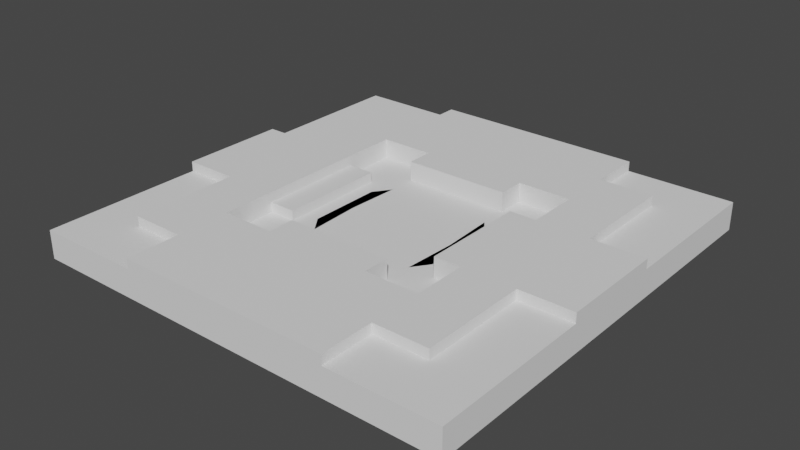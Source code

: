 # Source: hostel.blend  (saved by Blender 3.2.14; exported with 4.5.12 LTS)
import bpy
from mathutils import Matrix  # noqa: F401  (used for matrix-valued properties, if any)

bpy.ops.wm.read_factory_settings(use_empty=True)
scene = bpy.context.scene
scene.name = 'Scene'

# ---- collections
col_collection = bpy.data.collections.new('Collection'); scene.collection.children.link(col_collection)

# ---- world
world_world = bpy.data.worlds.new('World'); scene.world = world_world
world_world.use_nodes = True; world_world.node_tree.nodes.clear()
_N = world_world.node_tree.nodes; _L = world_world.node_tree.links
n0 = _N.new('ShaderNodeOutputWorld'); n0.name = 'World Output'; n0.location = (300, 300)
n1 = _N.new('ShaderNodeBackground'); n1.name = 'Background'; n1.location = (10, 300)
n1.inputs[0].default_value = (0.05088, 0.05088, 0.05088, 1.0)
_L.new(n1.outputs[0], n0.inputs[0])
n0.is_active_output = True
world_world.color = (0.05088, 0.05088, 0.05088)
world_world.use_sun_shadow = False
world_world.sun_shadow_jitter_overblur = 0.0

# ---- meshes
me_cube = bpy.data.meshes.new('Cube')
me_cube.from_pydata([(-10.9, -10.9, -10.9), (-10.9, -10.9, 10.9), (-10.9, 10.9, -10.9), (-10.9, 10.9, 10.9), (10.9, -10.9, -10.9), (10.9, -10.9, 10.9), (10.9, 10.9, -10.9), (10.9, 10.9, 10.9), (-10.9, 0.0, -10.9), (-10.9, 0.0, 10.9), (10.9, 0.0, -10.9), (10.9, 0.0, 10.9), (0.0, 10.9, -10.9), (0.0, 10.9, 10.9), (0.0, -10.9, -10.9), (0.0, -10.9, 10.9), (0.0, 0.0, 10.9), (-5.45, -8.177, -18.56), (-5.451, 10.9, -10.9), (-5.451, -10.9, 10.9), (-5.451, 0.0, -10.9), (-5.451, 10.9, 10.9), (-5.451, -10.9, -10.9), (-5.451, 0.0, 10.9), (5.451, 10.9, 10.9), (5.451, -10.9, -10.9), (5.451, 0.0, 10.9), (5.451, 10.9, -10.9), (5.451, -10.9, 10.9), (-2.726, 10.9, 10.9), (-2.726, -10.9, -10.9), (-2.726, 0.0, 10.9), (-2.726, 10.9, -10.9), (-2.726, -10.9, 10.9), (-5.45, 10.9, -18.56), (2.726, 10.9, -10.9), (2.726, -10.9, 10.9), (-4.088, 10.9, -18.56), (2.726, 10.9, 10.9), (2.726, -10.9, -10.9), (2.726, 0.0, 10.9), (-10.9, 5.451, 10.9), (10.9, 5.451, -10.9), (-10.9, 5.451, -10.9), (10.9, 5.451, 10.9), (0.0, 5.451, 10.9), (-5.451, 5.451, -10.9), (-5.451, 5.451, 10.9), (5.451, 5.451, 10.9), (5.451, 5.451, -10.9), (-2.726, 5.451, 10.9), (-2.726, 5.451, -10.9), (2.726, 5.451, -10.9), (2.726, 5.451, 10.9), (-10.9, -5.451, -10.9), (10.9, -5.451, 10.9), (-10.9, -5.451, 10.9), (10.9, -5.451, -10.9), (0.0, -5.451, 10.9), (-5.451, -5.451, -10.9), (-5.451, -5.451, 10.9), (5.451, -5.451, 10.9), (5.451, -5.451, -10.9), (-2.726, -5.451, 10.9), (-2.726, -5.451, -10.9), (2.726, -5.451, -10.9), (2.726, -5.451, 10.9), (8.177, 10.9, 10.9), (8.177, -10.9, -10.9), (8.177, 0.0, 10.9), (8.177, 10.9, -10.9), (8.177, -10.9, 10.9), (8.177, 5.451, 10.9), (8.177, 5.451, -10.9), (8.177, -5.451, 10.9), (8.177, -5.451, -10.9), (-8.177, 10.9, -10.9), (-8.177, -10.9, 10.9), (-8.177, 10.9, 10.9), (-8.177, -10.9, -10.9), (-8.177, 0.0, 10.9), (-8.177, 5.451, -10.9), (-8.177, 5.451, 10.9), (-8.177, -5.451, -10.9), (-8.177, -5.451, 10.9), (-10.9, -2.726, 10.9), (10.9, -2.726, -10.9), (-10.9, -2.726, -10.9), (10.9, -2.726, 10.9), (0.0, -2.726, 10.9), (0.0006533, -8.177, -18.56), (-5.451, -2.726, -10.9), (-5.451, -2.726, 10.9), (5.451, -2.726, 10.9), (5.451, -2.726, -10.9), (-2.726, -2.726, 10.9), (0.0006533, -10.9, -18.56), (-2.725, -10.9, -18.56), (2.726, -2.726, 10.9), (8.177, -2.726, -10.9), (8.177, -2.726, 10.9), (-8.177, -2.726, 10.9), (-8.177, -2.726, -10.9), (-10.9, 2.726, -10.9), (10.9, 2.726, 10.9), (0.0006533, 10.9, -18.56), (0.0, 2.726, 10.9), (-5.451, 2.726, -10.9), (-5.451, 2.726, 10.9), (5.451, 2.726, 10.9), (5.451, 2.726, -10.9), (-2.726, 2.726, 10.9), (2.726, 10.9, -18.56), (-8.176, 0.0, -18.56), (2.726, 2.726, 10.9), (-10.9, 2.726, 10.9), (10.9, 2.726, -10.9), (8.177, 2.726, 10.9), (8.177, 2.726, -10.9), (-8.177, 2.726, -10.9), (-8.177, 2.726, 10.9), (-10.9, 8.177, 10.9), (10.9, 8.177, -10.9), (-10.9, 8.177, -10.9), (10.9, 8.177, 10.9), (0.0, 8.177, 10.9), (-5.451, 8.177, -10.9), (-5.451, 8.177, 10.9), (5.451, 8.177, 10.9), (5.451, 8.177, -10.9), (-2.726, 8.177, 10.9), (2.726, 8.177, 10.9), (8.177, 8.177, -10.9), (8.177, 8.177, 10.9), (-8.177, 8.177, 10.9), (-8.177, 8.177, -10.9), (-10.9, -8.177, -10.9), (10.9, -8.177, 10.9), (0.0, -8.177, 10.9), (-5.451, -8.177, -10.9), (-5.451, -8.177, 10.9), (5.451, -8.177, 10.9), (5.451, -8.177, -10.9), (-2.726, -8.177, 10.9), (2.726, -8.177, 10.9), (-10.9, -8.177, 10.9), (10.9, -8.177, -10.9), (8.177, -8.177, 10.9), (8.177, -8.177, -10.9), (-8.177, -8.177, -10.9), (-8.177, -8.177, 10.9), (-10.9, 4.088, 10.9), (10.9, 4.088, -10.9), (-10.9, 4.088, -10.9), (10.9, 4.088, 10.9), (0.0, 4.088, -10.9), (0.0, 4.088, 10.9), (-5.451, 4.088, -10.9), (-5.451, 4.088, 10.9), (5.451, 4.088, 10.9), (5.451, 4.088, -10.9), (-2.726, 4.088, 10.9), (-2.726, 4.088, -10.9), (2.726, 4.088, -10.9), (2.726, 4.088, 10.9), (8.177, 4.088, 10.9), (8.177, 4.088, -10.9), (-8.177, 4.088, -10.9), (-8.177, 4.088, 10.9), (-10.9, -4.088, -10.9), (10.9, -4.088, 10.9), (0.0, -4.088, 10.9), (0.0, -4.088, -10.9), (-5.451, -4.088, -10.9), (-5.451, -4.088, 10.9), (5.451, -4.088, 10.9), (5.451, -4.088, -10.9), (-2.726, -4.088, 10.9), (-2.726, -4.088, -10.9), (2.726, -4.088, -10.9), (2.726, -4.088, 10.9), (8.177, -4.088, -10.9), (8.177, -4.088, 10.9), (-8.177, -4.088, 10.9), (-8.177, -4.088, -10.9), (-10.9, -4.088, 10.9), (10.9, -4.088, -10.9), (4.088, 10.9, 10.9), (4.088, -10.9, -10.9), (4.088, 0.0, 10.9), (4.088, 10.9, -10.9), (4.088, -10.9, 10.9), (4.088, 0.0, -10.9), (4.088, 5.451, 10.9), (4.088, 5.451, -10.9), (4.088, -5.451, 10.9), (4.088, -5.451, -10.9), (4.088, -2.726, -10.9), (4.088, -2.726, 10.9), (4.088, 2.726, 10.9), (4.088, 2.726, -10.9), (4.088, 8.177, 10.9), (4.088, -8.177, 10.9), (10.9, 0.0, -18.56), (4.088, 4.088, 10.9), (10.9, -2.726, -18.56), (4.088, -4.088, 10.9), (-4.088, 10.9, -10.9), (-4.088, -10.9, 10.9), (-4.088, 0.0, -10.9), (-4.088, 10.9, 10.9), (-4.088, -10.9, -10.9), (-4.088, 0.0, 10.9), (-4.088, 5.451, -10.9), (-4.088, 5.451, 10.9), (-4.088, -5.451, -10.9), (-4.088, -5.451, 10.9), (-4.088, -2.726, 10.9), (-4.088, -2.726, -10.9), (-4.088, 2.726, -10.9), (-4.088, 2.726, 10.9), (-4.088, 8.177, 10.9), (-4.088, -8.177, 10.9), (-4.088, 4.088, 10.9), (-10.9, 0.0, -18.56), (-4.088, -4.088, 10.9), (-10.9, 2.726, -18.56), (2.854, 0.0, -3.249), (0.0, 0.0, -3.249), (0.0, 2.726, -3.249), (-2.854, 0.0, -3.249), (-2.234, 0.7661, -3.249), (4.088, 0.0, -3.249), (2.234, 0.7661, -3.249), (-4.088, 5.451, -3.249), (-5.451, 5.451, -3.249), (4.088, 5.451, -3.249), (2.726, 5.451, -3.249), (-5.451, -4.088, -3.249), (-5.451, -5.451, -3.249), (5.451, -4.088, -3.249), (5.451, -5.451, -3.249), (-2.726, -4.088, -3.249), (-2.726, -5.451, -3.249), (2.726, -4.088, -3.249), (2.726, -5.451, -3.249), (-4.088, -5.451, -3.249), (4.088, -5.451, -3.249), (0.0, -2.726, -3.249), (-2.234, -0.7661, -3.249), (2.234, -0.7661, -3.249), (4.088, -2.726, -3.249), (-4.088, -2.726, -3.249), (-5.451, -2.726, -3.249), (0.0, 4.088, -3.249), (-5.451, 4.088, -3.249), (-5.451, 2.726, -3.249), (5.451, 4.088, -3.249), (5.451, 2.726, -3.249), (-2.726, 4.088, -3.249), (2.726, 4.088, -3.249), (-4.088, 2.726, -3.249), (4.088, 2.726, -3.249), (5.451, 5.451, -3.249), (-2.726, 5.451, -3.249), (4.088, 4.088, -3.249), (-4.088, 4.088, -3.249), (0.0, -4.088, -3.249), (5.451, -2.726, -3.249), (4.088, -4.088, -3.249), (-4.088, -4.088, -3.249), (-4.088, 0.0, -3.249), (-5.45, -10.9, -18.56), (-5.45, 2.726, -18.56), (-5.45, 0.0, -18.56), (4.089, -10.9, -18.56), (5.452, -10.9, -18.56), (8.177, 0.0, -18.56), (5.452, 0.0, -18.56), (5.452, 2.726, -18.56), (5.452, -8.177, -18.56), (-4.088, -10.9, -18.56), (-2.725, 10.9, -18.56), (-2.725, -8.177, -18.56), (4.089, 10.9, -18.56), (2.726, -10.9, -18.56), (2.726, -8.177, -18.56), (0.0006533, 8.177, -18.56), (0.0006533, 5.451, -18.56), (-5.45, 8.177, -18.56), (-5.45, 5.451, -18.56), (5.452, 8.177, -18.56), (5.452, 5.451, -18.56), (-2.725, 8.177, -18.56), (-2.725, 5.451, -18.56), (2.726, 8.177, -18.56), (2.726, 5.451, -18.56), (-4.088, 5.451, -18.56), (4.089, 5.451, -18.56), (8.177, 5.451, -18.56), (0.0006533, -4.088, -18.56), (0.0006533, -5.451, -18.56), (-5.45, -4.088, -18.56), (-5.45, -5.451, -18.56), (5.452, -4.088, -18.56), (5.452, -5.451, -18.56), (-2.725, -4.088, -18.56), (-2.725, -5.451, -18.56), (2.726, -4.088, -18.56), (2.726, -5.451, -18.56), (-4.088, -5.451, -18.56), (4.089, -5.451, -18.56), (8.177, -5.451, -18.56), (8.177, -4.088, -18.56), (8.177, 8.177, -18.56), (8.177, 2.726, -18.56), (-8.176, 5.451, -18.56), (-8.176, -5.451, -18.56), (-8.176, -4.088, -18.56), (-8.176, 8.177, -18.56), (-8.176, 2.726, -18.56), (-10.9, -2.726, -18.56), (-5.45, -2.726, -18.56), (5.452, -2.726, -18.56), (8.177, -2.726, -18.56), (-8.176, -2.726, -18.56), (2.726, 4.088, -10.9), (2.726, 4.088, -18.56), (-5.45, 4.088, -18.56), (5.452, 4.088, -18.56), (10.9, 2.726, -18.56), (8.177, 4.088, -18.56), (-8.176, 4.088, -18.56), (5.452, 10.9, -18.56), (4.089, 8.177, -18.56), (-4.088, 8.177, -18.56), (8.177, -8.177, -18.56), (-8.176, -8.177, -18.56), (-4.088, -8.177, -18.56), (4.089, -8.177, -18.56), (0.0006533, 4.088, -18.56), (-2.725, 4.088, -18.56), (4.089, 0.0, -18.56), (4.089, -2.726, -18.56), (4.089, 2.726, -18.56), (2.726, 5.451, -10.9), (-2.726, 2.726, -3.249), (-3.343, 0.0, -3.249), (2.726, 2.726, -3.249), (3.343, 0.0, -3.249), (-2.726, -2.726, -3.249), (2.726, -2.726, -3.249), (0.0, -1.875, -3.249), (0.0, 1.875, -3.249), (-3.343, 1.875, -3.249), (-2.234, 0.0, -3.249), (3.343, 1.875, -3.249), (2.234, 0.0, -3.249), (-3.343, -1.875, -3.249), (3.343, -1.875, -3.249), (0.0, -0.7661, -3.249), (0.0, 0.7661, -3.249)], [], [(123, 121, 3, 2), (70, 67, 7, 6), (146, 137, 5, 4), (79, 77, 1, 0), (148, 146, 4, 68), (150, 145, 1, 77), (120, 115, 9, 80), (160, 49, 292, 329), (116, 104, 11, 10), (87, 85, 9, 8), (94, 176, 240, 268), (114, 106, 16, 40), (144, 138, 15, 36), (64, 178, 306, 307), (39, 36, 15, 14), (32, 29, 13, 12), (76, 78, 21, 18), (149, 139, 22, 79), (10, 86, 205, 203), (220, 108, 23, 212), (222, 140, 19, 208), (211, 208, 19, 22), (68, 71, 28, 25), (147, 141, 28, 71), (117, 109, 26, 69), (107, 20, 274, 273), (135, 126, 289, 319), (190, 187, 24, 27), (14, 15, 33, 30), (138, 143, 33, 15), (106, 111, 31, 16), (207, 210, 29, 32), (22, 139, 17, 272), (155, 163, 260, 254), (12, 13, 38, 35), (62, 176, 304, 305), (197, 94, 268, 251), (188, 191, 36, 39), (202, 144, 36, 191), (199, 114, 40, 189), (201, 131, 53, 193), (8, 103, 226, 224), (200, 110, 279, 344), (125, 130, 50, 45), (149, 83, 317, 337), (133, 128, 48, 72), (221, 127, 47, 214), (81, 135, 319, 316), (131, 125, 45, 53), (46, 157, 328, 290), (122, 124, 44, 42), (132, 122, 42, 73), (134, 121, 41, 82), (153, 151, 41, 43), (206, 180, 66, 195), (75, 148, 336, 312), (213, 51, 264, 234), (171, 177, 63, 58), (65, 179, 244, 245), (182, 175, 61, 74), (225, 174, 60, 216), (102, 87, 321, 325), (118, 116, 330, 315), (180, 171, 58, 66), (136, 145, 56, 54), (183, 185, 56, 84), (181, 186, 57, 75), (186, 170, 55, 57), (83, 184, 318, 317), (170, 182, 74, 55), (52, 237, 345, 296), (124, 133, 72, 44), (104, 117, 69, 11), (137, 147, 71, 5), (4, 5, 71, 68), (110, 160, 329, 279), (142, 148, 68, 25), (27, 24, 67, 70), (174, 183, 84, 60), (169, 184, 83, 54), (127, 134, 82, 47), (123, 135, 81, 43), (173, 59, 303, 302), (136, 149, 79, 0), (2, 3, 78, 76), (108, 120, 80, 23), (140, 150, 77, 19), (22, 19, 77, 79), (94, 197, 343, 323), (23, 80, 101, 92), (11, 69, 100, 88), (163, 155, 340, 327), (10, 11, 88, 86), (196, 62, 305, 311), (80, 9, 85, 101), (40, 16, 89, 98), (62, 196, 247, 241), (129, 132, 314, 291), (212, 23, 92, 217), (69, 26, 93, 100), (32, 12, 105, 282), (16, 31, 95, 89), (218, 209, 271, 252), (178, 64, 243, 242), (189, 40, 98, 198), (169, 185, 85, 87), (158, 168, 120, 108), (153, 167, 119, 103), (157, 107, 273, 328), (154, 165, 117, 104), (8, 9, 115, 103), (204, 164, 114, 199), (173, 91, 253, 238), (49, 194, 298, 292), (156, 161, 111, 106), (194, 49, 263, 236), (165, 159, 109, 117), (223, 158, 108, 220), (18, 207, 37, 34), (164, 156, 106, 114), (176, 62, 241, 240), (152, 154, 104, 116), (166, 152, 116, 118), (168, 151, 115, 120), (2, 76, 135, 123), (21, 78, 134, 127), (7, 67, 133, 124), (27, 70, 132, 129), (78, 3, 121, 134), (70, 6, 122, 132), (6, 7, 124, 122), (197, 192, 342, 343), (38, 13, 125, 131), (76, 18, 126, 135), (210, 21, 127, 221), (67, 24, 128, 133), (30, 211, 281, 97), (13, 29, 130, 125), (260, 163, 327, 326), (184, 102, 325, 318), (187, 38, 131, 201), (43, 41, 121, 123), (60, 84, 150, 140), (54, 83, 149, 136), (190, 27, 333, 284), (55, 74, 147, 137), (0, 1, 145, 136), (195, 66, 144, 202), (142, 25, 276, 280), (99, 181, 313, 324), (58, 63, 143, 138), (155, 162, 341, 340), (74, 61, 141, 147), (216, 60, 140, 222), (188, 39, 285, 275), (139, 149, 337, 17), (66, 58, 138, 144), (84, 56, 145, 150), (75, 57, 146, 148), (57, 55, 137, 146), (82, 41, 151, 168), (73, 42, 152, 166), (42, 44, 154, 152), (20, 91, 322, 274), (53, 45, 156, 164), (215, 64, 307, 310), (214, 47, 158, 223), (72, 48, 159, 165), (192, 197, 251, 232), (45, 50, 161, 156), (51, 162, 259, 264), (172, 179, 308, 300), (193, 53, 164, 204), (44, 72, 165, 154), (51, 213, 297, 294), (43, 81, 167, 153), (47, 82, 168, 158), (103, 115, 151, 153), (54, 56, 185, 169), (87, 102, 184, 169), (92, 101, 183, 174), (88, 100, 182, 170), (176, 94, 323, 304), (86, 88, 170, 186), (99, 86, 186, 181), (101, 85, 185, 183), (98, 89, 171, 180), (219, 107, 256, 261), (14, 30, 97, 96), (217, 92, 174, 225), (100, 93, 175, 182), (172, 178, 242, 267), (89, 95, 177, 171), (49, 160, 257, 263), (91, 218, 252, 253), (198, 98, 180, 206), (93, 198, 206, 175), (59, 173, 238, 239), (48, 193, 204, 159), (200, 192, 232, 262), (167, 81, 316, 332), (61, 195, 202, 141), (24, 187, 201, 128), (103, 119, 320, 226), (162, 155, 254, 259), (159, 204, 199, 109), (26, 189, 198, 93), (196, 65, 245, 247), (209, 219, 261, 271), (175, 206, 195, 61), (65, 196, 311, 309), (128, 201, 193, 48), (109, 199, 189, 26), (141, 202, 191, 28), (25, 28, 191, 188), (35, 38, 187, 190), (27, 129, 291, 333), (160, 110, 258, 257), (157, 46, 235, 255), (95, 217, 225, 177), (52, 194, 236, 237), (50, 214, 223, 161), (63, 216, 222, 143), (87, 8, 224, 321), (211, 22, 272, 281), (29, 210, 221, 130), (161, 223, 220, 111), (215, 59, 239, 246), (20, 209, 218, 91), (31, 212, 217, 95), (177, 225, 216, 63), (110, 200, 262, 258), (130, 221, 214, 50), (73, 166, 331, 299), (107, 219, 209, 20), (12, 35, 112, 105), (18, 21, 210, 207), (30, 33, 208, 211), (143, 222, 208, 33), (111, 220, 212, 31), (231, 361, 228, 355), (261, 346, 230, 271), (361, 233, 357, 228), (270, 242, 243, 246), (269, 240, 241, 247), (355, 228, 360, 249), (271, 230, 350, 252), (228, 357, 250, 360), (254, 260, 348, 229), (266, 259, 346, 261), (265, 257, 258, 262), (259, 254, 229, 346), (236, 263, 257, 265), (234, 264, 259, 266), (350, 248, 267, 242), (251, 268, 240, 269), (252, 350, 242, 270), (248, 351, 244, 267), (351, 251, 269, 244), (237, 236, 265, 260), (260, 265, 262, 348), (227, 232, 251, 351), (244, 269, 247, 245), (348, 262, 232, 227), (253, 252, 270, 238), (235, 234, 266, 255), (255, 266, 261, 256), (238, 270, 246, 239), (179, 172, 267, 244), (107, 157, 255, 256), (64, 215, 246, 243), (46, 213, 234, 235), (315, 330, 203, 277), (283, 90, 96, 97), (320, 273, 274, 113), (344, 279, 278, 342), (339, 280, 276, 275), (338, 283, 97, 281), (90, 286, 285, 96), (287, 295, 296, 288), (335, 293, 294, 297), (334, 291, 292, 298), (319, 289, 290, 316), (293, 287, 288, 294), (300, 308, 309, 301), (318, 302, 303, 317), (306, 300, 301, 307), (304, 313, 312, 305), (291, 314, 299, 292), (279, 315, 277, 278), (226, 320, 113, 224), (224, 113, 325, 321), (278, 277, 324, 323), (277, 203, 205, 324), (113, 274, 322, 325), (342, 278, 323, 343), (329, 331, 315, 279), (327, 296, 345, 326), (332, 328, 273, 320), (282, 105, 287, 293), (284, 333, 291, 334), (37, 282, 293, 335), (105, 112, 295, 287), (305, 312, 336, 280), (301, 309, 286, 90), (310, 307, 283, 338), (311, 305, 280, 339), (317, 303, 17, 337), (307, 301, 90, 283), (294, 288, 340, 341), (316, 290, 328, 332), (288, 296, 327, 340), (292, 299, 331, 329), (323, 324, 313, 304), (325, 322, 302, 318), (309, 311, 339, 286), (112, 284, 334, 295), (295, 334, 298, 296), (286, 339, 275, 285), (303, 310, 338, 17), (34, 37, 335, 289), (289, 335, 297, 290), (17, 338, 281, 272), (181, 75, 312, 313), (237, 260, 326, 345), (179, 65, 309, 308), (116, 10, 203, 330), (35, 190, 284, 112), (86, 99, 324, 205), (192, 200, 344, 342), (148, 142, 280, 336), (178, 172, 300, 306), (162, 51, 294, 341), (207, 32, 282, 37), (132, 73, 299, 314), (213, 46, 290, 297), (166, 118, 315, 331), (126, 18, 34, 289), (119, 167, 332, 320), (25, 188, 275, 276), (59, 215, 310, 303), (91, 173, 302, 322), (194, 52, 296, 298), (39, 14, 96, 285), (354, 347, 230, 346), (349, 356, 348, 227), (347, 358, 350, 230), (359, 349, 227, 351), (358, 352, 248, 350), (352, 359, 351, 248), (356, 353, 229, 348), (353, 354, 346, 229), (231, 355, 347, 354), (357, 233, 356, 349), (355, 249, 358, 347), (250, 357, 349, 359), (249, 360, 352, 358), (360, 250, 359, 352), (233, 361, 353, 356), (361, 231, 354, 353)])
_uv = me_cube.uv_layers.new(name='UVMap')
_uv.uv.foreach_set('vector', [0.375, 0.2188, 0.625, 0.2188, 0.625, 0.25, 0.375, 0.25, 0.375, 0.4688, 0.625, 0.4688, 0.625, 0.5, 0.375, 0.5, 0.375, 0.7188, 0.625, 0.7188, 0.625, 0.75, 0.375, 0.75, 0.375, 0.9688, 0.625, 0.9688, 0.625, 1.0, 0.375, 1.0, 0.3438, 0.7188, 0.375, 0.7188, 0.375, 0.75, 0.3438, 0.75, 0.8438, 0.7188, 0.875, 0.7188, 0.875, 0.75, 0.8438, 0.75, 0.8438, 0.5938, 0.875, 0.5938, 0.875, 0.625, 0.8438, 0.625, 0.3125, 0.5781, 0.3125, 0.5625, 0.3125, 0.5625, 0.3125, 0.5781, 0.375, 0.5938, 0.625, 0.5938, 0.625, 0.625, 0.375, 0.625, 0.375, 0.09375, 0.625, 0.09375, 0.625, 0.125, 0.375, 0.125, 0.3125, 0.6562, 0.3125, 0.6719, 0.3125, 0.6719, 0.3125, 0.6562, 0.7188, 0.5938, 0.75, 0.5938, 0.75, 0.625, 0.7188, 0.625, 0.7188, 0.7188, 0.75, 0.7188, 0.75, 0.75, 0.7188, 0.75, 0.2188, 0.6875, 0.2188, 0.6719, 0.2188, 0.6719, 0.2188, 0.6875, 0.375, 0.8438, 0.625, 0.8438, 0.625, 0.875, 0.375, 0.875, 0.375, 0.3438, 0.625, 0.3438, 0.625, 0.375, 0.375, 0.375, 0.375, 0.2812, 0.625, 0.2812, 0.625, 0.3125, 0.375, 0.3125, 0.1562, 0.7188, 0.1875, 0.7188, 0.1875, 0.75, 0.1562, 0.75, 0.375, 0.625, 0.375, 0.6562, 0.375, 0.6562, 0.375, 0.625, 0.7969, 0.5938, 0.8125, 0.5938, 0.8125, 0.625, 0.7969, 0.625, 0.7969, 0.7188, 0.8125, 0.7188, 0.8125, 0.75, 0.7969, 0.75, 0.375, 0.9219, 0.625, 0.9219, 0.625, 0.9375, 0.375, 0.9375, 0.375, 0.7812, 0.625, 0.7812, 0.625, 0.8125, 0.375, 0.8125, 0.6562, 0.7188, 0.6875, 0.7188, 0.6875, 0.75, 0.6562, 0.75, 0.6562, 0.5938, 0.6875, 0.5938, 0.6875, 0.625, 0.6562, 0.625, 0.1875, 0.5938, 0.1875, 0.625, 0.1875, 0.625, 0.1875, 0.5938, 0.1562, 0.5312, 0.1875, 0.5312, 0.1875, 0.5312, 0.1562, 0.5312, 0.375, 0.4219, 0.625, 0.4219, 0.625, 0.4375, 0.375, 0.4375, 0.375, 0.875, 0.625, 0.875, 0.625, 0.9062, 0.375, 0.9062, 0.75, 0.7188, 0.7812, 0.7188, 0.7812, 0.75, 0.75, 0.75, 0.75, 0.5938, 0.7812, 0.5938, 0.7812, 0.625, 0.75, 0.625, 0.375, 0.3281, 0.625, 0.3281, 0.625, 0.3438, 0.375, 0.3438, 0.1875, 0.75, 0.1875, 0.7188, 0.1875, 0.7188, 0.1875, 0.75, 0.25, 0.5781, 0.2812, 0.5781, 0.2812, 0.5781, 0.25, 0.5781, 0.375, 0.375, 0.625, 0.375, 0.625, 0.4062, 0.375, 0.4062, 0.3125, 0.6875, 0.3125, 0.6719, 0.3125, 0.6719, 0.3125, 0.6875, 0.2969, 0.6562, 0.3125, 0.6562, 0.3125, 0.6562, 0.2969, 0.6562, 0.375, 0.8281, 0.625, 0.8281, 0.625, 0.8438, 0.375, 0.8438, 0.7031, 0.7188, 0.7188, 0.7188, 0.7188, 0.75, 0.7031, 0.75, 0.7031, 0.5938, 0.7188, 0.5938, 0.7188, 0.625, 0.7031, 0.625, 0.7031, 0.5312, 0.7188, 0.5312, 0.7188, 0.5625, 0.7031, 0.5625, 0.375, 0.125, 0.375, 0.1562, 0.375, 0.1562, 0.375, 0.125, 0.2969, 0.5938, 0.3125, 0.5938, 0.3125, 0.5938, 0.2969, 0.5938, 0.75, 0.5312, 0.7812, 0.5312, 0.7812, 0.5625, 0.75, 0.5625, 0.1562, 0.7188, 0.1562, 0.6875, 0.1562, 0.6875, 0.1562, 0.7188, 0.6562, 0.5312, 0.6875, 0.5312, 0.6875, 0.5625, 0.6562, 0.5625, 0.7969, 0.5312, 0.8125, 0.5312, 0.8125, 0.5625, 0.7969, 0.5625, 0.1562, 0.5625, 0.1562, 0.5312, 0.1562, 0.5312, 0.1562, 0.5625, 0.7188, 0.5312, 0.75, 0.5312, 0.75, 0.5625, 0.7188, 0.5625, 0.1875, 0.5625, 0.1875, 0.5781, 0.1875, 0.5781, 0.1875, 0.5625, 0.375, 0.5312, 0.625, 0.5312, 0.625, 0.5625, 0.375, 0.5625, 0.3438, 0.5312, 0.375, 0.5312, 0.375, 0.5625, 0.3438, 0.5625, 0.8438, 0.5312, 0.875, 0.5312, 0.875, 0.5625, 0.8438, 0.5625, 0.375, 0.1719, 0.625, 0.1719, 0.625, 0.1875, 0.375, 0.1875, 0.7031, 0.6719, 0.7188, 0.6719, 0.7188, 0.6875, 0.7031, 0.6875, 0.3438, 0.6875, 0.3438, 0.7188, 0.3438, 0.7188, 0.3438, 0.6875, 0.2031, 0.5625, 0.2188, 0.5625, 0.2188, 0.5625, 0.2031, 0.5625, 0.75, 0.6719, 0.7812, 0.6719, 0.7812, 0.6875, 0.75, 0.6875, 0.2812, 0.6875, 0.2812, 0.6719, 0.2812, 0.6719, 0.2812, 0.6875, 0.6562, 0.6719, 0.6875, 0.6719, 0.6875, 0.6875, 0.6562, 0.6875, 0.7969, 0.6719, 0.8125, 0.6719, 0.8125, 0.6875, 0.7969, 0.6875, 0.1562, 0.6562, 0.125, 0.6562, 0.125, 0.6562, 0.1562, 0.6562, 0.3438, 0.5938, 0.375, 0.5938, 0.375, 0.5938, 0.3438, 0.5938, 0.7188, 0.6719, 0.75, 0.6719, 0.75, 0.6875, 0.7188, 0.6875, 0.375, 0.03125, 0.625, 0.03125, 0.625, 0.0625, 0.375, 0.0625, 0.8438, 0.6719, 0.875, 0.6719, 0.875, 0.6875, 0.8438, 0.6875, 0.3438, 0.6719, 0.375, 0.6719, 0.375, 0.6875, 0.3438, 0.6875, 0.375, 0.6719, 0.625, 0.6719, 0.625, 0.6875, 0.375, 0.6875, 0.1562, 0.6875, 0.1562, 0.6719, 0.1562, 0.6719, 0.1562, 0.6875, 0.625, 0.6719, 0.6562, 0.6719, 0.6562, 0.6875, 0.625, 0.6875, 0.2812, 0.5625, 0.2812, 0.5625, 0.2812, 0.5625, 0.2812, 0.5625, 0.625, 0.5312, 0.6562, 0.5312, 0.6562, 0.5625, 0.625, 0.5625, 0.625, 0.5938, 0.6562, 0.5938, 0.6562, 0.625, 0.625, 0.625, 0.625, 0.7188, 0.6562, 0.7188, 0.6562, 0.75, 0.625, 0.75, 0.375, 0.75, 0.625, 0.75, 0.625, 0.7812, 0.375, 0.7812, 0.3125, 0.5938, 0.3125, 0.5781, 0.3125, 0.5781, 0.3125, 0.5938, 0.3125, 0.7188, 0.3438, 0.7188, 0.3438, 0.75, 0.3125, 0.75, 0.375, 0.4375, 0.625, 0.4375, 0.625, 0.4688, 0.375, 0.4688, 0.8125, 0.6719, 0.8438, 0.6719, 0.8438, 0.6875, 0.8125, 0.6875, 0.125, 0.6719, 0.1562, 0.6719, 0.1562, 0.6875, 0.125, 0.6875, 0.8125, 0.5312, 0.8438, 0.5312, 0.8438, 0.5625, 0.8125, 0.5625, 0.125, 0.5312, 0.1562, 0.5312, 0.1562, 0.5625, 0.125, 0.5625, 0.1875, 0.6719, 0.1875, 0.6875, 0.1875, 0.6875, 0.1875, 0.6719, 0.125, 0.7188, 0.1562, 0.7188, 0.1562, 0.75, 0.125, 0.75, 0.375, 0.25, 0.625, 0.25, 0.625, 0.2812, 0.375, 0.2812, 0.8125, 0.5938, 0.8438, 0.5938, 0.8438, 0.625, 0.8125, 0.625, 0.8125, 0.7188, 0.8438, 0.7188, 0.8438, 0.75, 0.8125, 0.75, 0.375, 0.9375, 0.625, 0.9375, 0.625, 0.9688, 0.375, 0.9688, 0.3125, 0.6562, 0.2969, 0.6562, 0.2969, 0.6562, 0.3125, 0.6562, 0.8125, 0.625, 0.8438, 0.625, 0.8438, 0.6562, 0.8125, 0.6562, 0.625, 0.625, 0.6562, 0.625, 0.6562, 0.6562, 0.625, 0.6562, 0.2812, 0.5781, 0.25, 0.5781, 0.25, 0.5781, 0.2812, 0.5781, 0.375, 0.625, 0.625, 0.625, 0.625, 0.6562, 0.375, 0.6562, 0.2969, 0.6875, 0.3125, 0.6875, 0.3125, 0.6875, 0.2969, 0.6875, 0.8438, 0.625, 0.875, 0.625, 0.875, 0.6562, 0.8438, 0.6562, 0.7188, 0.625, 0.75, 0.625, 0.75, 0.6562, 0.7188, 0.6562, 0.3125, 0.6875, 0.2969, 0.6875, 0.2969, 0.6875, 0.3125, 0.6875, 0.3125, 0.5312, 0.3438, 0.5312, 0.3438, 0.5312, 0.3125, 0.5312, 0.7969, 0.625, 0.8125, 0.625, 0.8125, 0.6562, 0.7969, 0.6562, 0.6562, 0.625, 0.6875, 0.625, 0.6875, 0.6562, 0.6562, 0.6562, 0.375, 0.3438, 0.375, 0.375, 0.375, 0.375, 0.375, 0.3438, 0.75, 0.625, 0.7812, 0.625, 0.7812, 0.6562, 0.75, 0.6562, 0.2031, 0.6562, 0.2031, 0.625, 0.2031, 0.625, 0.2031, 0.6562, 0.2188, 0.6719, 0.2188, 0.6875, 0.2188, 0.6875, 0.2188, 0.6719, 0.7031, 0.625, 0.7188, 0.625, 0.7188, 0.6562, 0.7031, 0.6562, 0.375, 0.07812, 0.625, 0.07812, 0.625, 0.09375, 0.375, 0.09375, 0.8125, 0.5781, 0.8438, 0.5781, 0.8438, 0.5938, 0.8125, 0.5938, 0.125, 0.5781, 0.1562, 0.5781, 0.1562, 0.5938, 0.125, 0.5938, 0.1875, 0.5781, 0.1875, 0.5938, 0.1875, 0.5938, 0.1875, 0.5781, 0.625, 0.5781, 0.6562, 0.5781, 0.6562, 0.5938, 0.625, 0.5938, 0.375, 0.125, 0.625, 0.125, 0.625, 0.1562, 0.375, 0.1562, 0.7031, 0.5781, 0.7188, 0.5781, 0.7188, 0.5938, 0.7031, 0.5938, 0.1875, 0.6719, 0.1875, 0.6562, 0.1875, 0.6562, 0.1875, 0.6719, 0.3125, 0.5625, 0.2969, 0.5625, 0.2969, 0.5625, 0.3125, 0.5625, 0.75, 0.5781, 0.7812, 0.5781, 0.7812, 0.5938, 0.75, 0.5938, 0.2969, 0.5625, 0.3125, 0.5625, 0.3125, 0.5625, 0.2969, 0.5625, 0.6562, 0.5781, 0.6875, 0.5781, 0.6875, 0.5938, 0.6562, 0.5938, 0.7969, 0.5781, 0.8125, 0.5781, 0.8125, 0.5938, 0.7969, 0.5938, 0.375, 0.3125, 0.375, 0.3281, 0.375, 0.3281, 0.375, 0.3125, 0.7188, 0.5781, 0.75, 0.5781, 0.75, 0.5938, 0.7188, 0.5938, 0.3125, 0.6719, 0.3125, 0.6875, 0.3125, 0.6875, 0.3125, 0.6719, 0.375, 0.5781, 0.625, 0.5781, 0.625, 0.5938, 0.375, 0.5938, 0.3438, 0.5781, 0.375, 0.5781, 0.375, 0.5938, 0.3438, 0.5938, 0.8438, 0.5781, 0.875, 0.5781, 0.875, 0.5938, 0.8438, 0.5938, 0.125, 0.5, 0.1562, 0.5, 0.1562, 0.5312, 0.125, 0.5312, 0.8125, 0.5, 0.8438, 0.5, 0.8438, 0.5312, 0.8125, 0.5312, 0.625, 0.5, 0.6562, 0.5, 0.6562, 0.5312, 0.625, 0.5312, 0.3125, 0.5, 0.3438, 0.5, 0.3438, 0.5312, 0.3125, 0.5312, 0.8438, 0.5, 0.875, 0.5, 0.875, 0.5312, 0.8438, 0.5312, 0.3438, 0.5, 0.375, 0.5, 0.375, 0.5312, 0.3438, 0.5312, 0.375, 0.5, 0.625, 0.5, 0.625, 0.5312, 0.375, 0.5312, 0.2969, 0.6562, 0.2969, 0.625, 0.2969, 0.625, 0.2969, 0.6562, 0.7188, 0.5, 0.75, 0.5, 0.75, 0.5312, 0.7188, 0.5312, 0.1562, 0.5, 0.1875, 0.5, 0.1875, 0.5312, 0.1562, 0.5312, 0.7969, 0.5, 0.8125, 0.5, 0.8125, 0.5312, 0.7969, 0.5312, 0.6562, 0.5, 0.6875, 0.5, 0.6875, 0.5312, 0.6562, 0.5312, 0.375, 0.9062, 0.375, 0.9219, 0.375, 0.9219, 0.375, 0.9062, 0.75, 0.5, 0.7812, 0.5, 0.7812, 0.5312, 0.75, 0.5312, 0.2812, 0.5781, 0.2812, 0.5781, 0.2812, 0.5781, 0.2812, 0.5781, 0.1562, 0.6719, 0.1562, 0.6562, 0.1562, 0.6562, 0.1562, 0.6719, 0.7031, 0.5, 0.7188, 0.5, 0.7188, 0.5312, 0.7031, 0.5312, 0.375, 0.1875, 0.625, 0.1875, 0.625, 0.2188, 0.375, 0.2188, 0.8125, 0.6875, 0.8438, 0.6875, 0.8438, 0.7188, 0.8125, 0.7188, 0.125, 0.6875, 0.1562, 0.6875, 0.1562, 0.7188, 0.125, 0.7188, 0.375, 0.4219, 0.375, 0.4375, 0.375, 0.4375, 0.375, 0.4219, 0.625, 0.6875, 0.6562, 0.6875, 0.6562, 0.7188, 0.625, 0.7188, 0.375, 0.0, 0.625, 0.0, 0.625, 0.03125, 0.375, 0.03125, 0.7031, 0.6875, 0.7188, 0.6875, 0.7188, 0.7188, 0.7031, 0.7188, 0.3125, 0.7188, 0.3125, 0.75, 0.3125, 0.75, 0.3125, 0.7188, 0.3438, 0.6562, 0.3438, 0.6719, 0.3438, 0.6719, 0.3438, 0.6562, 0.75, 0.6875, 0.7812, 0.6875, 0.7812, 0.7188, 0.75, 0.7188, 0.25, 0.5781, 0.2188, 0.5781, 0.2188, 0.5781, 0.25, 0.5781, 0.6562, 0.6875, 0.6875, 0.6875, 0.6875, 0.7188, 0.6562, 0.7188, 0.7969, 0.6875, 0.8125, 0.6875, 0.8125, 0.7188, 0.7969, 0.7188, 0.375, 0.8281, 0.375, 0.8438, 0.375, 0.8438, 0.375, 0.8281, 0.1875, 0.7188, 0.1562, 0.7188, 0.1562, 0.7188, 0.1875, 0.7188, 0.7188, 0.6875, 0.75, 0.6875, 0.75, 0.7188, 0.7188, 0.7188, 0.8438, 0.6875, 0.875, 0.6875, 0.875, 0.7188, 0.8438, 0.7188, 0.3438, 0.6875, 0.375, 0.6875, 0.375, 0.7188, 0.3438, 0.7188, 0.375, 0.6875, 0.625, 0.6875, 0.625, 0.7188, 0.375, 0.7188, 0.8438, 0.5625, 0.875, 0.5625, 0.875, 0.5781, 0.8438, 0.5781, 0.3438, 0.5625, 0.375, 0.5625, 0.375, 0.5781, 0.3438, 0.5781, 0.375, 0.5625, 0.625, 0.5625, 0.625, 0.5781, 0.375, 0.5781, 0.1875, 0.625, 0.1875, 0.6562, 0.1875, 0.6562, 0.1875, 0.625, 0.7188, 0.5625, 0.75, 0.5625, 0.75, 0.5781, 0.7188, 0.5781, 0.2031, 0.6875, 0.2188, 0.6875, 0.2188, 0.6875, 0.2031, 0.6875, 0.7969, 0.5625, 0.8125, 0.5625, 0.8125, 0.5781, 0.7969, 0.5781, 0.6562, 0.5625, 0.6875, 0.5625, 0.6875, 0.5781, 0.6562, 0.5781, 0.2969, 0.625, 0.2969, 0.6562, 0.2969, 0.6562, 0.2969, 0.625, 0.75, 0.5625, 0.7812, 0.5625, 0.7812, 0.5781, 0.75, 0.5781, 0.2188, 0.5625, 0.2188, 0.5781, 0.2188, 0.5781, 0.2188, 0.5625, 0.25, 0.6719, 0.2812, 0.6719, 0.2812, 0.6719, 0.25, 0.6719, 0.7031, 0.5625, 0.7188, 0.5625, 0.7188, 0.5781, 0.7031, 0.5781, 0.625, 0.5625, 0.6562, 0.5625, 0.6562, 0.5781, 0.625, 0.5781, 0.2188, 0.5625, 0.2031, 0.5625, 0.2031, 0.5625, 0.2188, 0.5625, 0.125, 0.5625, 0.1562, 0.5625, 0.1562, 0.5781, 0.125, 0.5781, 0.8125, 0.5625, 0.8438, 0.5625, 0.8438, 0.5781, 0.8125, 0.5781, 0.375, 0.1562, 0.625, 0.1562, 0.625, 0.1719, 0.375, 0.1719, 0.375, 0.0625, 0.625, 0.0625, 0.625, 0.07812, 0.375, 0.07812, 0.125, 0.6562, 0.1562, 0.6562, 0.1562, 0.6719, 0.125, 0.6719, 0.8125, 0.6562, 0.8438, 0.6562, 0.8438, 0.6719, 0.8125, 0.6719, 0.625, 0.6562, 0.6562, 0.6562, 0.6562, 0.6719, 0.625, 0.6719, 0.3125, 0.6719, 0.3125, 0.6562, 0.3125, 0.6562, 0.3125, 0.6719, 0.375, 0.6562, 0.625, 0.6562, 0.625, 0.6719, 0.375, 0.6719, 0.3438, 0.6562, 0.375, 0.6562, 0.375, 0.6719, 0.3438, 0.6719, 0.8438, 0.6562, 0.875, 0.6562, 0.875, 0.6719, 0.8438, 0.6719, 0.7188, 0.6562, 0.75, 0.6562, 0.75, 0.6719, 0.7188, 0.6719, 0.2031, 0.5938, 0.1875, 0.5938, 0.1875, 0.5938, 0.2031, 0.5938, 0.375, 0.875, 0.375, 0.9062, 0.375, 0.9062, 0.375, 0.875, 0.7969, 0.6562, 0.8125, 0.6562, 0.8125, 0.6719, 0.7969, 0.6719, 0.6562, 0.6562, 0.6875, 0.6562, 0.6875, 0.6719, 0.6562, 0.6719, 0.25, 0.6719, 0.2188, 0.6719, 0.2188, 0.6719, 0.25, 0.6719, 0.75, 0.6562, 0.7812, 0.6562, 0.7812, 0.6719, 0.75, 0.6719, 0.3125, 0.5625, 0.3125, 0.5781, 0.3125, 0.5781, 0.3125, 0.5625, 0.1875, 0.6562, 0.2031, 0.6562, 0.2031, 0.6562, 0.1875, 0.6562, 0.7031, 0.6562, 0.7188, 0.6562, 0.7188, 0.6719, 0.7031, 0.6719, 0.6875, 0.6562, 0.7031, 0.6562, 0.7031, 0.6719, 0.6875, 0.6719, 0.1875, 0.6875, 0.1875, 0.6719, 0.1875, 0.6719, 0.1875, 0.6875, 0.6875, 0.5625, 0.7031, 0.5625, 0.7031, 0.5781, 0.6875, 0.5781, 0.2969, 0.5938, 0.2969, 0.625, 0.2969, 0.625, 0.2969, 0.5938, 0.1562, 0.5781, 0.1562, 0.5625, 0.1562, 0.5625, 0.1562, 0.5781, 0.6875, 0.6875, 0.7031, 0.6875, 0.7031, 0.7188, 0.6875, 0.7188, 0.6875, 0.5, 0.7031, 0.5, 0.7031, 0.5312, 0.6875, 0.5312, 0.125, 0.5938, 0.1562, 0.5938, 0.1562, 0.5938, 0.125, 0.5938, 0.2188, 0.5781, 0.25, 0.5781, 0.25, 0.5781, 0.2188, 0.5781, 0.6875, 0.5781, 0.7031, 0.5781, 0.7031, 0.5938, 0.6875, 0.5938, 0.6875, 0.625, 0.7031, 0.625, 0.7031, 0.6562, 0.6875, 0.6562, 0.2969, 0.6875, 0.2812, 0.6875, 0.2812, 0.6875, 0.2969, 0.6875, 0.2031, 0.625, 0.2031, 0.5938, 0.2031, 0.5938, 0.2031, 0.625, 0.6875, 0.6719, 0.7031, 0.6719, 0.7031, 0.6875, 0.6875, 0.6875, 0.2812, 0.6875, 0.2969, 0.6875, 0.2969, 0.6875, 0.2812, 0.6875, 0.6875, 0.5312, 0.7031, 0.5312, 0.7031, 0.5625, 0.6875, 0.5625, 0.6875, 0.5938, 0.7031, 0.5938, 0.7031, 0.625, 0.6875, 0.625, 0.6875, 0.7188, 0.7031, 0.7188, 0.7031, 0.75, 0.6875, 0.75, 0.375, 0.8125, 0.625, 0.8125, 0.625, 0.8281, 0.375, 0.8281, 0.375, 0.4062, 0.625, 0.4062, 0.625, 0.4219, 0.375, 0.4219, 0.3125, 0.5, 0.3125, 0.5312, 0.3125, 0.5312, 0.3125, 0.5, 0.3125, 0.5781, 0.3125, 0.5938, 0.3125, 0.5938, 0.3125, 0.5781, 0.1875, 0.5781, 0.1875, 0.5625, 0.1875, 0.5625, 0.1875, 0.5781, 0.7812, 0.6562, 0.7969, 0.6562, 0.7969, 0.6719, 0.7812, 0.6719, 0.2812, 0.5625, 0.2969, 0.5625, 0.2969, 0.5625, 0.2812, 0.5625, 0.7812, 0.5625, 0.7969, 0.5625, 0.7969, 0.5781, 0.7812, 0.5781, 0.7812, 0.6875, 0.7969, 0.6875, 0.7969, 0.7188, 0.7812, 0.7188, 0.375, 0.09375, 0.375, 0.125, 0.375, 0.125, 0.375, 0.09375, 0.375, 0.9219, 0.375, 0.9375, 0.375, 0.9375, 0.375, 0.9219, 0.7812, 0.5, 0.7969, 0.5, 0.7969, 0.5312, 0.7812, 0.5312, 0.7812, 0.5781, 0.7969, 0.5781, 0.7969, 0.5938, 0.7812, 0.5938, 0.2031, 0.6875, 0.1875, 0.6875, 0.1875, 0.6875, 0.2031, 0.6875, 0.1875, 0.625, 0.2031, 0.625, 0.2031, 0.6562, 0.1875, 0.6562, 0.7812, 0.625, 0.7969, 0.625, 0.7969, 0.6562, 0.7812, 0.6562, 0.7812, 0.6719, 0.7969, 0.6719, 0.7969, 0.6875, 0.7812, 0.6875, 0.3125, 0.5938, 0.2969, 0.5938, 0.2969, 0.5938, 0.3125, 0.5938, 0.7812, 0.5312, 0.7969, 0.5312, 0.7969, 0.5625, 0.7812, 0.5625, 0.3438, 0.5625, 0.3438, 0.5781, 0.3438, 0.5781, 0.3438, 0.5625, 0.1875, 0.5938, 0.2031, 0.5938, 0.2031, 0.625, 0.1875, 0.625, 0.375, 0.375, 0.375, 0.4062, 0.375, 0.4062, 0.375, 0.375, 0.375, 0.3125, 0.625, 0.3125, 0.625, 0.3281, 0.375, 0.3281, 0.375, 0.9062, 0.625, 0.9062, 0.625, 0.9219, 0.375, 0.9219, 0.7812, 0.7188, 0.7969, 0.7188, 0.7969, 0.75, 0.7812, 0.75, 0.7812, 0.5938, 0.7969, 0.5938, 0.7969, 0.625, 0.7812, 0.625, 0.2356, 0.6162, 0.25, 0.6162, 0.25, 0.625, 0.2356, 0.625, 0.2031, 0.5938, 0.2188, 0.5938, 0.2188, 0.625, 0.2031, 0.625, 0.25, 0.6162, 0.2644, 0.6162, 0.2644, 0.625, 0.25, 0.625, 0.2031, 0.6719, 0.2188, 0.6719, 0.2188, 0.6875, 0.2031, 0.6875, 0.2969, 0.6719, 0.3125, 0.6719, 0.3125, 0.6875, 0.2969, 0.6875, 0.2356, 0.625, 0.25, 0.625, 0.25, 0.6338, 0.2356, 0.6338, 0.2031, 0.625, 0.2188, 0.625, 0.2188, 0.6562, 0.2031, 0.6562, 0.25, 0.625, 0.2644, 0.625, 0.2644, 0.6338, 0.25, 0.6338, 0.25, 0.5781, 0.2812, 0.5781, 0.2812, 0.5938, 0.25, 0.5938, 0.2031, 0.5781, 0.2188, 0.5781, 0.2188, 0.5938, 0.2031, 0.5938, 0.2969, 0.5781, 0.3125, 0.5781, 0.3125, 0.5938, 0.2969, 0.5938, 0.2188, 0.5781, 0.25, 0.5781, 0.25, 0.5938, 0.2188, 0.5938, 0.2969, 0.5625, 0.3125, 0.5625, 0.3125, 0.5781, 0.2969, 0.5781, 0.2031, 0.5625, 0.2188, 0.5625, 0.2188, 0.5781, 0.2031, 0.5781, 0.2188, 0.6562, 0.25, 0.6562, 0.25, 0.6719, 0.2188, 0.6719, 0.2969, 0.6562, 0.3125, 0.6562, 0.3125, 0.6719, 0.2969, 0.6719, 0.2031, 0.6562, 0.2188, 0.6562, 0.2188, 0.6719, 0.2031, 0.6719, 0.25, 0.6562, 0.2812, 0.6562, 0.2812, 0.6719, 0.25, 0.6719, 0.2812, 0.6562, 0.2969, 0.6562, 0.2969, 0.6719, 0.2812, 0.6719, 0.2812, 0.5625, 0.2969, 0.5625, 0.2969, 0.5781, 0.2812, 0.5781, 0.2812, 0.5781, 0.2969, 0.5781, 0.2969, 0.5938, 0.2812, 0.5938, 0.2812, 0.625, 0.2969, 0.625, 0.2969, 0.6562, 0.2812, 0.6562, 0.2812, 0.6719, 0.2969, 0.6719, 0.2969, 0.6875, 0.2812, 0.6875, 0.2812, 0.5938, 0.2969, 0.5938, 0.2969, 0.625, 0.2812, 0.625, 0.1875, 0.6562, 0.2031, 0.6562, 0.2031, 0.6719, 0.1875, 0.6719, 0.1875, 0.5625, 0.2031, 0.5625, 0.2031, 0.5781, 0.1875, 0.5781, 0.1875, 0.5781, 0.2031, 0.5781, 0.2031, 0.5938, 0.1875, 0.5938, 0.1875, 0.6719, 0.2031, 0.6719, 0.2031, 0.6875, 0.1875, 0.6875, 0.2812, 0.6719, 0.25, 0.6719, 0.25, 0.6719, 0.2812, 0.6719, 0.1875, 0.5938, 0.1875, 0.5781, 0.1875, 0.5781, 0.1875, 0.5938, 0.2188, 0.6875, 0.2031, 0.6875, 0.2031, 0.6875, 0.2188, 0.6875, 0.1875, 0.5625, 0.2031, 0.5625, 0.2031, 0.5625, 0.1875, 0.5625, 0.3438, 0.5938, 0.375, 0.5938, 0.375, 0.625, 0.3438, 0.625, 0.2188, 0.7188, 0.25, 0.7188, 0.25, 0.75, 0.2188, 0.75, 0.1562, 0.5938, 0.1875, 0.5938, 0.1875, 0.625, 0.1562, 0.625, 0.2969, 0.5938, 0.3125, 0.5938, 0.3125, 0.625, 0.2969, 0.625, 0.2969, 0.7188, 0.3125, 0.7188, 0.3125, 0.75, 0.2969, 0.75, 0.2031, 0.7188, 0.2188, 0.7188, 0.2188, 0.75, 0.2031, 0.75, 0.25, 0.7188, 0.2812, 0.7188, 0.2812, 0.75, 0.25, 0.75, 0.25, 0.5312, 0.2812, 0.5312, 0.2812, 0.5625, 0.25, 0.5625, 0.2031, 0.5312, 0.2188, 0.5312, 0.2188, 0.5625, 0.2031, 0.5625, 0.2969, 0.5312, 0.3125, 0.5312, 0.3125, 0.5625, 0.2969, 0.5625, 0.1562, 0.5312, 0.1875, 0.5312, 0.1875, 0.5625, 0.1562, 0.5625, 0.2188, 0.5312, 0.25, 0.5312, 0.25, 0.5625, 0.2188, 0.5625, 0.25, 0.6719, 0.2812, 0.6719, 0.2812, 0.6875, 0.25, 0.6875, 0.1562, 0.6719, 0.1875, 0.6719, 0.1875, 0.6875, 0.1562, 0.6875, 0.2188, 0.6719, 0.25, 0.6719, 0.25, 0.6875, 0.2188, 0.6875, 0.3125, 0.6719, 0.3438, 0.6719, 0.3438, 0.6875, 0.3125, 0.6875, 0.3125, 0.5312, 0.3438, 0.5312, 0.3438, 0.5625, 0.3125, 0.5625, 0.3125, 0.5938, 0.3438, 0.5938, 0.3438, 0.625, 0.3125, 0.625, 0.125, 0.5938, 0.1562, 0.5938, 0.1562, 0.625, 0.125, 0.625, 0.125, 0.625, 0.1562, 0.625, 0.1562, 0.6562, 0.125, 0.6562, 0.3125, 0.625, 0.3438, 0.625, 0.3438, 0.6562, 0.3125, 0.6562, 0.3438, 0.625, 0.375, 0.625, 0.375, 0.6562, 0.3438, 0.6562, 0.1562, 0.625, 0.1875, 0.625, 0.1875, 0.6562, 0.1562, 0.6562, 0.2969, 0.625, 0.3125, 0.625, 0.3125, 0.6562, 0.2969, 0.6562, 0.3125, 0.5781, 0.3438, 0.5781, 0.3438, 0.5938, 0.3125, 0.5938, 0.2812, 0.5781, 0.2812, 0.5625, 0.2812, 0.5625, 0.2812, 0.5781, 0.1562, 0.5781, 0.1875, 0.5781, 0.1875, 0.5938, 0.1562, 0.5938, 0.2188, 0.5, 0.25, 0.5, 0.25, 0.5312, 0.2188, 0.5312, 0.2969, 0.5, 0.3125, 0.5, 0.3125, 0.5312, 0.2969, 0.5312, 0.2031, 0.5, 0.2188, 0.5, 0.2188, 0.5312, 0.2031, 0.5312, 0.25, 0.5, 0.2812, 0.5, 0.2812, 0.5312, 0.25, 0.5312, 0.3125, 0.6875, 0.3438, 0.6875, 0.3438, 0.7188, 0.3125, 0.7188, 0.25, 0.6875, 0.2812, 0.6875, 0.2812, 0.7188, 0.25, 0.7188, 0.2031, 0.6875, 0.2188, 0.6875, 0.2188, 0.7188, 0.2031, 0.7188, 0.2969, 0.6875, 0.3125, 0.6875, 0.3125, 0.7188, 0.2969, 0.7188, 0.1562, 0.6875, 0.1875, 0.6875, 0.1875, 0.7188, 0.1562, 0.7188, 0.2188, 0.6875, 0.25, 0.6875, 0.25, 0.7188, 0.2188, 0.7188, 0.2188, 0.5625, 0.25, 0.5625, 0.25, 0.5781, 0.2188, 0.5781, 0.1562, 0.5625, 0.1875, 0.5625, 0.1875, 0.5781, 0.1562, 0.5781, 0.25, 0.5625, 0.2812, 0.5625, 0.2812, 0.5781, 0.25, 0.5781, 0.3125, 0.5625, 0.3438, 0.5625, 0.3438, 0.5781, 0.3125, 0.5781, 0.3125, 0.6562, 0.3438, 0.6562, 0.3438, 0.6719, 0.3125, 0.6719, 0.1562, 0.6562, 0.1875, 0.6562, 0.1875, 0.6719, 0.1562, 0.6719, 0.2812, 0.6875, 0.2969, 0.6875, 0.2969, 0.7188, 0.2812, 0.7188, 0.2812, 0.5, 0.2969, 0.5, 0.2969, 0.5312, 0.2812, 0.5312, 0.2812, 0.5312, 0.2969, 0.5312, 0.2969, 0.5625, 0.2812, 0.5625, 0.2812, 0.7188, 0.2969, 0.7188, 0.2969, 0.75, 0.2812, 0.75, 0.1875, 0.6875, 0.2031, 0.6875, 0.2031, 0.7188, 0.1875, 0.7188, 0.1875, 0.5, 0.2031, 0.5, 0.2031, 0.5312, 0.1875, 0.5312, 0.1875, 0.5312, 0.2031, 0.5312, 0.2031, 0.5625, 0.1875, 0.5625, 0.1875, 0.7188, 0.2031, 0.7188, 0.2031, 0.75, 0.1875, 0.75, 0.3438, 0.6719, 0.3438, 0.6875, 0.3438, 0.6875, 0.3438, 0.6719, 0.2812, 0.5625, 0.2812, 0.5781, 0.2812, 0.5781, 0.2812, 0.5625, 0.2812, 0.6719, 0.2812, 0.6875, 0.2812, 0.6875, 0.2812, 0.6719, 0.375, 0.5938, 0.375, 0.625, 0.375, 0.625, 0.375, 0.5938, 0.375, 0.4062, 0.375, 0.4219, 0.375, 0.4219, 0.375, 0.4062, 0.375, 0.6562, 0.3438, 0.6562, 0.3438, 0.6562, 0.375, 0.6562, 0.2969, 0.625, 0.2969, 0.5938, 0.2969, 0.5938, 0.2969, 0.625, 0.3438, 0.7188, 0.3125, 0.7188, 0.3125, 0.7188, 0.3438, 0.7188, 0.2188, 0.6719, 0.25, 0.6719, 0.25, 0.6719, 0.2188, 0.6719, 0.2188, 0.5781, 0.2188, 0.5625, 0.2188, 0.5625, 0.2188, 0.5781, 0.375, 0.3281, 0.375, 0.3438, 0.375, 0.3438, 0.375, 0.3281, 0.3438, 0.5312, 0.3438, 0.5625, 0.3438, 0.5625, 0.3438, 0.5312, 0.2031, 0.5625, 0.1875, 0.5625, 0.1875, 0.5625, 0.2031, 0.5625, 0.3438, 0.5781, 0.3438, 0.5938, 0.3438, 0.5938, 0.3438, 0.5781, 0.1875, 0.5312, 0.1875, 0.5, 0.1875, 0.5, 0.1875, 0.5312, 0.1562, 0.5938, 0.1562, 0.5781, 0.1562, 0.5781, 0.1562, 0.5938, 0.375, 0.8125, 0.375, 0.8281, 0.375, 0.8281, 0.375, 0.8125, 0.1875, 0.6875, 0.2031, 0.6875, 0.2031, 0.6875, 0.1875, 0.6875, 0.1875, 0.6562, 0.1875, 0.6719, 0.1875, 0.6719, 0.1875, 0.6562, 0.2969, 0.5625, 0.2812, 0.5625, 0.2812, 0.5625, 0.2969, 0.5625, 0.375, 0.8438, 0.375, 0.875, 0.375, 0.875, 0.375, 0.8438, 0.2285, 0.6035, 0.2285, 0.625, 0.2188, 0.625, 0.2188, 0.5938, 0.2715, 0.625, 0.2715, 0.6035, 0.2812, 0.5938, 0.2812, 0.625, 0.2285, 0.625, 0.2285, 0.6465, 0.2188, 0.6562, 0.2188, 0.625, 0.2715, 0.6465, 0.2715, 0.625, 0.2812, 0.625, 0.2812, 0.6562, 0.2285, 0.6465, 0.25, 0.6465, 0.25, 0.6562, 0.2188, 0.6562, 0.25, 0.6465, 0.2715, 0.6465, 0.2812, 0.6562, 0.25, 0.6562, 0.2715, 0.6035, 0.25, 0.6035, 0.25, 0.5938, 0.2812, 0.5938, 0.25, 0.6035, 0.2285, 0.6035, 0.2188, 0.5938, 0.25, 0.5938, 0.2356, 0.6162, 0.2356, 0.625, 0.2285, 0.625, 0.2285, 0.6035, 0.2644, 0.625, 0.2644, 0.6162, 0.2715, 0.6035, 0.2715, 0.625, 0.2356, 0.625, 0.2356, 0.6338, 0.2285, 0.6465, 0.2285, 0.625, 0.2644, 0.6338, 0.2644, 0.625, 0.2715, 0.625, 0.2715, 0.6465, 0.2356, 0.6338, 0.25, 0.6338, 0.25, 0.6465, 0.2285, 0.6465, 0.25, 0.6338, 0.2644, 0.6338, 0.2715, 0.6465, 0.25, 0.6465, 0.2644, 0.6162, 0.25, 0.6162, 0.25, 0.6035, 0.2715, 0.6035, 0.25, 0.6162, 0.2356, 0.6162, 0.2285, 0.6035, 0.25, 0.6035])
me_cube.update()

# ---- objects
ob_cube = bpy.data.objects.new('Cube', me_cube)

# ---- transforms, parenting, visibility, modifiers, constraints
ob_cube.location = (0.0, 0.0, 0.0)
ob_cube.scale = (1.0, 1.0, -0.06533)

# ---- collection membership
col_collection.objects.link(ob_cube)

# ---- scene / render settings (as saved in the file)
scene.frame_start = 1; scene.frame_end = 250; scene.frame_set(1)
scene.render.engine = 'BLENDER_EEVEE_NEXT'
scene.cycles.sampling_pattern = 'TABULATED_SOBOL'
scene.cycles.use_light_tree = False
scene.view_settings.view_transform = 'Filmic'
bpy.context.view_layer.update()

# ---- added for rendering (the .blend has no active camera and no usable light): camera, sun
cam_auto = bpy.data.cameras.new('AutoCamera')
cam_auto.lens = 50.0
cam_auto.sensor_width = 36.0
cam_auto.clip_end = 1000.0
ob_auto_camera = bpy.data.objects.new('AutoCamera', cam_auto)
scene.collection.objects.link(ob_auto_camera)
ob_auto_camera.location = (28.5865, -34.3034, 23.1189)
ob_auto_camera.rotation_euler = (1.09748, -7.21219e-08, 0.694738)
scene.camera = ob_auto_camera
light_auto_sun = bpy.data.lights.new('AutoSun', 'SUN')
light_auto_sun.energy = 3.0
light_auto_sun.angle = 0.0523599
ob_auto_sun = bpy.data.objects.new('AutoSun', light_auto_sun)
scene.collection.objects.link(ob_auto_sun)
ob_auto_sun.rotation_euler = (0.872665, 0.174533, 0.523599)
bpy.context.view_layer.update()
